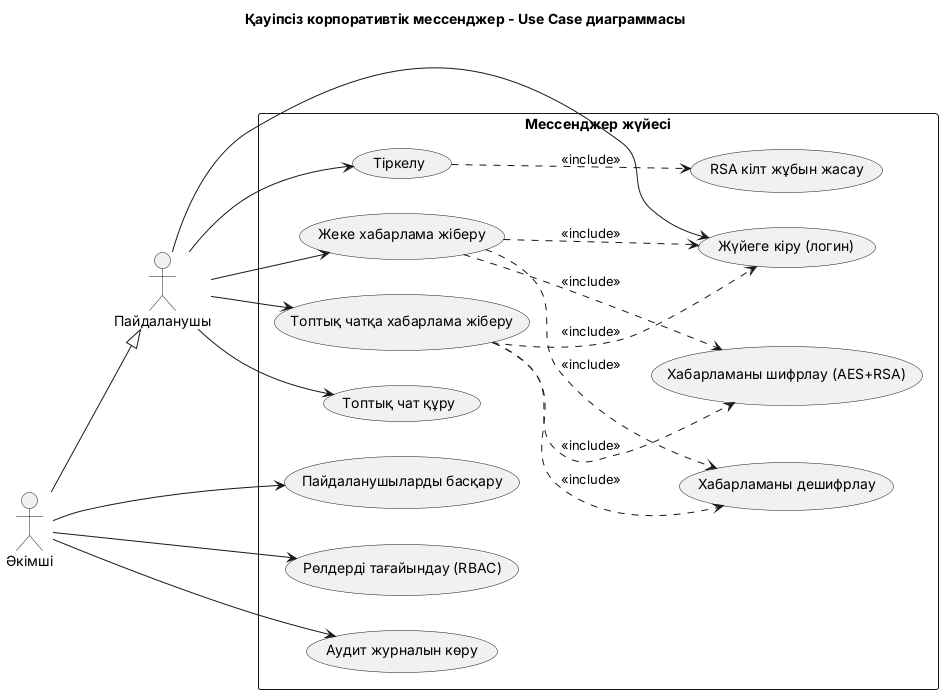

The diagram above was rendered by PlantUML. Its source (embedded in the PNG):
@startuml
title Қауіпсіз корпоративтік мессенджер - Use Case диаграммасы
left to right direction
skinparam packageStyle rectangle

actor "Пайдаланушы" as User
actor "Әкімші" as Admin
Admin --|> User

rectangle "Мессенджер жүйесі" {
  usecase "Тіркелу" as UC1
  usecase "Жүйеге кіру (логин)" as UC2
  usecase "Жеке хабарлама жіберу" as UC3
  usecase "Топтық чатқа хабарлама жіберу" as UC4
  usecase "Топтық чат құру" as UC5
  usecase "RSA кілт жұбын жасау" as UC6
  usecase "Хабарламаны шифрлау (AES+RSA)" as UC7
  usecase "Хабарламаны дешифрлау" as UC8
  usecase "Пайдаланушыларды басқару" as UC9
  usecase "Рөлдерді тағайындау (RBAC)" as UC10
  usecase "Аудит журналын көру" as UC11
}

User --> UC1
User --> UC2
User --> UC3
User --> UC4
User --> UC5

UC1 ..> UC6 : <<include>>
UC3 ..> UC7 : <<include>>
UC4 ..> UC7 : <<include>>
UC3 ..> UC8 : <<include>>
UC4 ..> UC8 : <<include>>
UC3 ..> UC2 : <<include>>
UC4 ..> UC2 : <<include>>

Admin --> UC9
Admin --> UC10
Admin --> UC11
@enduml